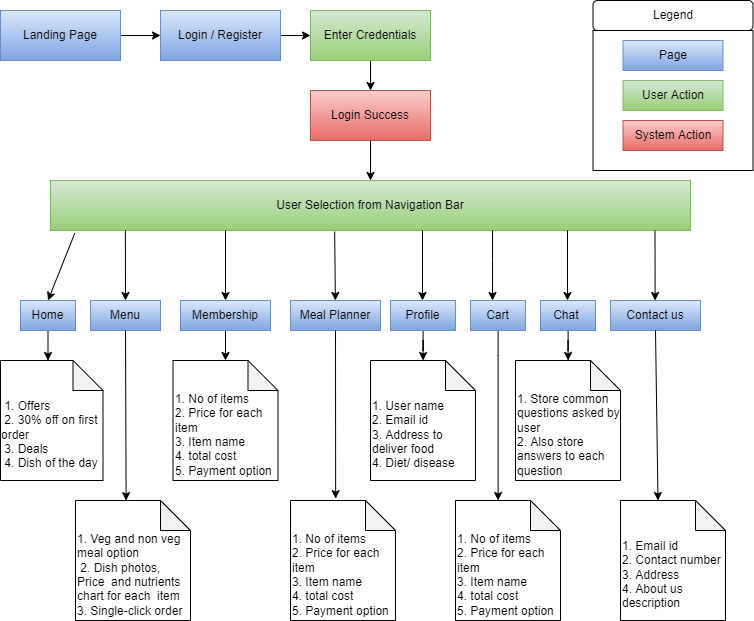

The diagram above was exported from draw.io. Its source (the exported page's mxGraphModel, read from the mxfile embedded in the PNG):
<mxGraphModel dx="2076" dy="1158" grid="1" gridSize="10" guides="1" tooltips="1" connect="1" arrows="1" fold="1" page="1" pageScale="1" pageWidth="827" pageHeight="1169" math="0" shadow="0">
  <root>
    <mxCell id="0" />
    <mxCell id="1" parent="0" />
    <mxCell id="9yHyMKWejwK8bHi5YqtR-5" value="" style="rounded=0;whiteSpace=wrap;html=1;" parent="1" vertex="1">
      <mxGeometry x="642.5" y="50" width="160" height="140" as="geometry" />
    </mxCell>
    <mxCell id="9yHyMKWejwK8bHi5YqtR-1" value="Page" style="rounded=0;whiteSpace=wrap;html=1;fillColor=#dae8fc;strokeColor=#6c8ebf;gradientColor=#7ea6e0;" parent="1" vertex="1">
      <mxGeometry x="672.5" y="60" width="100" height="30" as="geometry" />
    </mxCell>
    <mxCell id="9yHyMKWejwK8bHi5YqtR-2" value="User Action" style="rounded=0;whiteSpace=wrap;html=1;fillColor=#d5e8d4;strokeColor=#82b366;gradientColor=#97d077;" parent="1" vertex="1">
      <mxGeometry x="672.5" y="100" width="100" height="30" as="geometry" />
    </mxCell>
    <mxCell id="9yHyMKWejwK8bHi5YqtR-3" value="System Action" style="rounded=0;whiteSpace=wrap;html=1;fillColor=#f8cecc;strokeColor=#b85450;gradientColor=#ea6b66;" parent="1" vertex="1">
      <mxGeometry x="672.5" y="140" width="100" height="30" as="geometry" />
    </mxCell>
    <mxCell id="9yHyMKWejwK8bHi5YqtR-7" value="Legend" style="rounded=1;whiteSpace=wrap;html=1;" parent="1" vertex="1">
      <mxGeometry x="642.5" y="20" width="160" height="30" as="geometry" />
    </mxCell>
    <mxCell id="9yHyMKWejwK8bHi5YqtR-17" style="edgeStyle=orthogonalEdgeStyle;rounded=0;orthogonalLoop=1;jettySize=auto;html=1;entryX=0;entryY=0.5;entryDx=0;entryDy=0;" parent="1" source="9yHyMKWejwK8bHi5YqtR-15" target="9yHyMKWejwK8bHi5YqtR-16" edge="1">
      <mxGeometry relative="1" as="geometry" />
    </mxCell>
    <mxCell id="9yHyMKWejwK8bHi5YqtR-15" value="Landing Page" style="rounded=0;whiteSpace=wrap;html=1;fillColor=#dae8fc;strokeColor=#6c8ebf;gradientColor=#7ea6e0;" parent="1" vertex="1">
      <mxGeometry x="50" y="30" width="120" height="50" as="geometry" />
    </mxCell>
    <mxCell id="9yHyMKWejwK8bHi5YqtR-18" style="edgeStyle=orthogonalEdgeStyle;rounded=0;orthogonalLoop=1;jettySize=auto;html=1;" parent="1" source="9yHyMKWejwK8bHi5YqtR-16" edge="1">
      <mxGeometry relative="1" as="geometry">
        <mxPoint x="360" y="55" as="targetPoint" />
      </mxGeometry>
    </mxCell>
    <mxCell id="9yHyMKWejwK8bHi5YqtR-16" value="Login / Register" style="rounded=0;whiteSpace=wrap;html=1;fillColor=#dae8fc;strokeColor=#6c8ebf;gradientColor=#7ea6e0;" parent="1" vertex="1">
      <mxGeometry x="210" y="30" width="120" height="50" as="geometry" />
    </mxCell>
    <mxCell id="9yHyMKWejwK8bHi5YqtR-22" style="edgeStyle=orthogonalEdgeStyle;rounded=0;orthogonalLoop=1;jettySize=auto;html=1;entryX=0.5;entryY=0;entryDx=0;entryDy=0;" parent="1" source="9yHyMKWejwK8bHi5YqtR-19" target="9yHyMKWejwK8bHi5YqtR-20" edge="1">
      <mxGeometry relative="1" as="geometry" />
    </mxCell>
    <mxCell id="9yHyMKWejwK8bHi5YqtR-19" value="Enter Credentials" style="rounded=0;whiteSpace=wrap;html=1;fillColor=#d5e8d4;strokeColor=#82b366;gradientColor=#97d077;" parent="1" vertex="1">
      <mxGeometry x="360" y="30" width="120" height="50" as="geometry" />
    </mxCell>
    <mxCell id="9yHyMKWejwK8bHi5YqtR-20" value="Login Success" style="rounded=0;whiteSpace=wrap;html=1;fillColor=#f8cecc;strokeColor=#b85450;gradientColor=#ea6b66;" parent="1" vertex="1">
      <mxGeometry x="360" y="110" width="120" height="50" as="geometry" />
    </mxCell>
    <mxCell id="9yHyMKWejwK8bHi5YqtR-31" style="edgeStyle=orthogonalEdgeStyle;rounded=0;orthogonalLoop=1;jettySize=auto;html=1;entryX=0.5;entryY=0;entryDx=0;entryDy=0;" parent="1" source="9yHyMKWejwK8bHi5YqtR-20" target="9yHyMKWejwK8bHi5YqtR-29" edge="1">
      <mxGeometry relative="1" as="geometry">
        <mxPoint x="270" y="160" as="sourcePoint" />
        <Array as="points">
          <mxPoint x="420" y="200" />
        </Array>
      </mxGeometry>
    </mxCell>
    <mxCell id="9yHyMKWejwK8bHi5YqtR-29" value="User Selection from Navigation Bar" style="rounded=0;whiteSpace=wrap;html=1;fillColor=#d5e8d4;strokeColor=#82b366;gradientColor=#97d077;" parent="1" vertex="1">
      <mxGeometry x="100" y="200" width="640" height="50" as="geometry" />
    </mxCell>
    <mxCell id="9yHyMKWejwK8bHi5YqtR-35" style="edgeStyle=orthogonalEdgeStyle;rounded=0;orthogonalLoop=1;jettySize=auto;html=1;" parent="1" edge="1">
      <mxGeometry relative="1" as="geometry">
        <mxPoint x="472" y="320" as="targetPoint" />
        <mxPoint x="472" y="250" as="sourcePoint" />
        <Array as="points">
          <mxPoint x="472" y="320" />
        </Array>
      </mxGeometry>
    </mxCell>
    <mxCell id="9yHyMKWejwK8bHi5YqtR-36" style="edgeStyle=orthogonalEdgeStyle;rounded=0;orthogonalLoop=1;jettySize=auto;html=1;" parent="1" edge="1">
      <mxGeometry relative="1" as="geometry">
        <mxPoint x="542" y="320" as="targetPoint" />
        <mxPoint x="542" y="250" as="sourcePoint" />
        <Array as="points">
          <mxPoint x="542.5" y="280" />
          <mxPoint x="542.5" y="280" />
        </Array>
      </mxGeometry>
    </mxCell>
    <mxCell id="9yHyMKWejwK8bHi5YqtR-38" value="Menu" style="rounded=0;whiteSpace=wrap;html=1;fillColor=#dae8fc;strokeColor=#6c8ebf;gradientColor=#7ea6e0;" parent="1" vertex="1">
      <mxGeometry x="140" y="320" width="70" height="30" as="geometry" />
    </mxCell>
    <mxCell id="LlGhhZ0qh6Yj4BX42u44-25" value="" style="edgeStyle=orthogonalEdgeStyle;rounded=0;orthogonalLoop=1;jettySize=auto;html=1;" edge="1" parent="1" source="9yHyMKWejwK8bHi5YqtR-41" target="LlGhhZ0qh6Yj4BX42u44-22">
      <mxGeometry relative="1" as="geometry" />
    </mxCell>
    <mxCell id="9yHyMKWejwK8bHi5YqtR-41" value="Membership" style="rounded=0;whiteSpace=wrap;html=1;fillColor=#dae8fc;strokeColor=#6c8ebf;gradientColor=#7ea6e0;" parent="1" vertex="1">
      <mxGeometry x="230" y="320" width="90" height="30" as="geometry" />
    </mxCell>
    <mxCell id="9yHyMKWejwK8bHi5YqtR-42" value="Meal Planner" style="rounded=0;whiteSpace=wrap;html=1;fillColor=#dae8fc;strokeColor=#6c8ebf;gradientColor=#7ea6e0;" parent="1" vertex="1">
      <mxGeometry x="340" y="320" width="90" height="30" as="geometry" />
    </mxCell>
    <mxCell id="LlGhhZ0qh6Yj4BX42u44-27" value="" style="edgeStyle=orthogonalEdgeStyle;rounded=0;orthogonalLoop=1;jettySize=auto;html=1;" edge="1" parent="1" source="9yHyMKWejwK8bHi5YqtR-43" target="LlGhhZ0qh6Yj4BX42u44-26">
      <mxGeometry relative="1" as="geometry" />
    </mxCell>
    <mxCell id="9yHyMKWejwK8bHi5YqtR-43" value="Profile" style="rounded=0;whiteSpace=wrap;html=1;fillColor=#dae8fc;strokeColor=#6c8ebf;gradientColor=#7ea6e0;" parent="1" vertex="1">
      <mxGeometry x="440" y="320" width="65" height="30" as="geometry" />
    </mxCell>
    <mxCell id="LlGhhZ0qh6Yj4BX42u44-21" value="" style="edgeStyle=orthogonalEdgeStyle;rounded=0;orthogonalLoop=1;jettySize=auto;html=1;" edge="1" parent="1" source="9yHyMKWejwK8bHi5YqtR-45" target="LlGhhZ0qh6Yj4BX42u44-20">
      <mxGeometry relative="1" as="geometry">
        <Array as="points">
          <mxPoint x="548" y="375" />
          <mxPoint x="548" y="375" />
        </Array>
      </mxGeometry>
    </mxCell>
    <mxCell id="9yHyMKWejwK8bHi5YqtR-45" value="Cart" style="rounded=0;whiteSpace=wrap;html=1;fillColor=#dae8fc;strokeColor=#6c8ebf;gradientColor=#7ea6e0;" parent="1" vertex="1">
      <mxGeometry x="520" y="320" width="55" height="30" as="geometry" />
    </mxCell>
    <mxCell id="9yHyMKWejwK8bHi5YqtR-46" style="edgeStyle=orthogonalEdgeStyle;rounded=0;orthogonalLoop=1;jettySize=auto;html=1;" parent="1" edge="1">
      <mxGeometry relative="1" as="geometry">
        <mxPoint x="617" y="320" as="targetPoint" />
        <mxPoint x="617" y="250" as="sourcePoint" />
        <Array as="points">
          <mxPoint x="617" y="320" />
        </Array>
      </mxGeometry>
    </mxCell>
    <mxCell id="9yHyMKWejwK8bHi5YqtR-47" style="edgeStyle=orthogonalEdgeStyle;rounded=0;orthogonalLoop=1;jettySize=auto;html=1;" parent="1" edge="1">
      <mxGeometry relative="1" as="geometry">
        <mxPoint x="704.5" y="320" as="targetPoint" />
        <mxPoint x="704.5" y="250" as="sourcePoint" />
        <Array as="points">
          <mxPoint x="704.5" y="320" />
        </Array>
      </mxGeometry>
    </mxCell>
    <mxCell id="9yHyMKWejwK8bHi5YqtR-48" value="Contact us" style="rounded=0;whiteSpace=wrap;html=1;fillColor=#dae8fc;strokeColor=#6c8ebf;gradientColor=#7ea6e0;" parent="1" vertex="1">
      <mxGeometry x="660" y="320" width="90" height="30" as="geometry" />
    </mxCell>
    <mxCell id="LlGhhZ0qh6Yj4BX42u44-3" value="" style="endArrow=classic;html=1;rounded=0;exitX=0.038;exitY=1.052;exitDx=0;exitDy=0;exitPerimeter=0;entryX=0.5;entryY=0;entryDx=0;entryDy=0;" edge="1" parent="1" source="9yHyMKWejwK8bHi5YqtR-29" target="LlGhhZ0qh6Yj4BX42u44-7">
      <mxGeometry width="50" height="50" relative="1" as="geometry">
        <mxPoint x="370" y="150" as="sourcePoint" />
        <mxPoint x="420" y="100" as="targetPoint" />
      </mxGeometry>
    </mxCell>
    <mxCell id="LlGhhZ0qh6Yj4BX42u44-29" value="" style="edgeStyle=orthogonalEdgeStyle;rounded=0;orthogonalLoop=1;jettySize=auto;html=1;" edge="1" parent="1" source="LlGhhZ0qh6Yj4BX42u44-4" target="LlGhhZ0qh6Yj4BX42u44-28">
      <mxGeometry relative="1" as="geometry" />
    </mxCell>
    <mxCell id="LlGhhZ0qh6Yj4BX42u44-4" value="Chat&amp;nbsp;" style="rounded=0;whiteSpace=wrap;html=1;fillColor=#dae8fc;strokeColor=#6c8ebf;gradientColor=#7ea6e0;" vertex="1" parent="1">
      <mxGeometry x="590" y="320" width="55" height="30" as="geometry" />
    </mxCell>
    <mxCell id="LlGhhZ0qh6Yj4BX42u44-13" value="" style="edgeStyle=orthogonalEdgeStyle;rounded=0;orthogonalLoop=1;jettySize=auto;html=1;" edge="1" parent="1" source="LlGhhZ0qh6Yj4BX42u44-7" target="LlGhhZ0qh6Yj4BX42u44-11">
      <mxGeometry relative="1" as="geometry">
        <Array as="points">
          <mxPoint x="98" y="380" />
          <mxPoint x="98" y="380" />
        </Array>
      </mxGeometry>
    </mxCell>
    <mxCell id="LlGhhZ0qh6Yj4BX42u44-7" value="Home" style="rounded=0;whiteSpace=wrap;html=1;fillColor=#dae8fc;strokeColor=#6c8ebf;gradientColor=#7ea6e0;" vertex="1" parent="1">
      <mxGeometry x="70" y="320" width="55" height="30" as="geometry" />
    </mxCell>
    <mxCell id="LlGhhZ0qh6Yj4BX42u44-8" value="" style="endArrow=classic;html=1;rounded=0;exitX=0.117;exitY=1;exitDx=0;exitDy=0;exitPerimeter=0;entryX=0.5;entryY=0;entryDx=0;entryDy=0;" edge="1" parent="1" source="9yHyMKWejwK8bHi5YqtR-29" target="9yHyMKWejwK8bHi5YqtR-38">
      <mxGeometry width="50" height="50" relative="1" as="geometry">
        <mxPoint x="134.31999999999994" y="262.5999999999999" as="sourcePoint" />
        <mxPoint x="107.5" y="330" as="targetPoint" />
      </mxGeometry>
    </mxCell>
    <mxCell id="LlGhhZ0qh6Yj4BX42u44-11" value="&lt;div style=&quot;text-align: left&quot;&gt;&lt;span&gt;&lt;br&gt;&lt;/span&gt;&lt;/div&gt;&lt;div style=&quot;text-align: left&quot;&gt;&lt;span&gt;&lt;br&gt;&lt;/span&gt;&lt;/div&gt;&lt;div style=&quot;text-align: left&quot;&gt;&lt;span&gt;&amp;nbsp;1. Offers&lt;/span&gt;&lt;/div&gt;&lt;div style=&quot;text-align: left&quot;&gt;&lt;span&gt;&amp;nbsp;2. 30% off on first order&lt;/span&gt;&lt;/div&gt;&lt;div style=&quot;text-align: left&quot;&gt;&lt;span&gt;&amp;nbsp;3. Deals&lt;/span&gt;&lt;/div&gt;&lt;div style=&quot;text-align: left&quot;&gt;&amp;nbsp;4. Dish of the day&lt;/div&gt;" style="shape=note;whiteSpace=wrap;html=1;backgroundOutline=1;darkOpacity=0.05;" vertex="1" parent="1">
      <mxGeometry x="50" y="380" width="102.5" height="120" as="geometry" />
    </mxCell>
    <mxCell id="LlGhhZ0qh6Yj4BX42u44-12" value="&lt;br&gt;&amp;nbsp;&lt;br&gt;1. Veg and non veg meal option&lt;br&gt;&amp;nbsp;2. Dish photos, Price&amp;nbsp; and nutrients chart for each&amp;nbsp; item&lt;br&gt;3. Single-click order" style="shape=note;whiteSpace=wrap;html=1;backgroundOutline=1;darkOpacity=0.05;align=left;" vertex="1" parent="1">
      <mxGeometry x="125" y="520" width="115" height="120" as="geometry" />
    </mxCell>
    <mxCell id="LlGhhZ0qh6Yj4BX42u44-16" value="" style="endArrow=classic;html=1;rounded=0;exitX=0.5;exitY=1;exitDx=0;exitDy=0;entryX=0.44;entryY=0.001;entryDx=0;entryDy=0;entryPerimeter=0;" edge="1" parent="1" source="9yHyMKWejwK8bHi5YqtR-38" target="LlGhhZ0qh6Yj4BX42u44-12">
      <mxGeometry width="50" height="50" relative="1" as="geometry">
        <mxPoint x="370" y="500" as="sourcePoint" />
        <mxPoint x="420" y="450" as="targetPoint" />
      </mxGeometry>
    </mxCell>
    <mxCell id="LlGhhZ0qh6Yj4BX42u44-18" value="" style="endArrow=classic;html=1;rounded=0;entryX=0.5;entryY=0;entryDx=0;entryDy=0;" edge="1" parent="1" target="9yHyMKWejwK8bHi5YqtR-41">
      <mxGeometry width="50" height="50" relative="1" as="geometry">
        <mxPoint x="275" y="250" as="sourcePoint" />
        <mxPoint x="430" y="480" as="targetPoint" />
      </mxGeometry>
    </mxCell>
    <mxCell id="LlGhhZ0qh6Yj4BX42u44-19" value="" style="endArrow=classic;html=1;rounded=0;exitX=0.444;exitY=1.02;exitDx=0;exitDy=0;exitPerimeter=0;" edge="1" parent="1" source="9yHyMKWejwK8bHi5YqtR-29" target="9yHyMKWejwK8bHi5YqtR-42">
      <mxGeometry width="50" height="50" relative="1" as="geometry">
        <mxPoint x="380" y="530" as="sourcePoint" />
        <mxPoint x="430" y="480" as="targetPoint" />
      </mxGeometry>
    </mxCell>
    <mxCell id="LlGhhZ0qh6Yj4BX42u44-20" value="&lt;br&gt;&lt;br&gt;1. No of items&lt;br&gt;2. Price for each item&lt;br&gt;3. Item name&lt;br&gt;4. total cost&lt;br&gt;5. Payment option" style="shape=note;whiteSpace=wrap;html=1;backgroundOutline=1;darkOpacity=0.05;align=left;" vertex="1" parent="1">
      <mxGeometry x="505" y="520" width="105" height="120" as="geometry" />
    </mxCell>
    <mxCell id="LlGhhZ0qh6Yj4BX42u44-22" value="&lt;br&gt;&lt;br&gt;1. No of items&lt;br&gt;2. Price for each item&lt;br&gt;3. Item name&lt;br&gt;4. total cost&lt;br&gt;5. Payment option" style="shape=note;whiteSpace=wrap;html=1;backgroundOutline=1;darkOpacity=0.05;align=left;" vertex="1" parent="1">
      <mxGeometry x="222.5" y="380" width="105" height="120" as="geometry" />
    </mxCell>
    <mxCell id="LlGhhZ0qh6Yj4BX42u44-23" value="&lt;br&gt;&lt;br&gt;1. No of items&lt;br&gt;2. Price for each item&lt;br&gt;3. Item name&lt;br&gt;4. total cost&lt;br&gt;5. Payment option" style="shape=note;whiteSpace=wrap;html=1;backgroundOutline=1;darkOpacity=0.05;align=left;" vertex="1" parent="1">
      <mxGeometry x="340" y="520" width="105" height="120" as="geometry" />
    </mxCell>
    <mxCell id="LlGhhZ0qh6Yj4BX42u44-24" value="" style="endArrow=classic;html=1;rounded=0;exitX=0.5;exitY=1;exitDx=0;exitDy=0;entryX=0.43;entryY=-0.015;entryDx=0;entryDy=0;entryPerimeter=0;" edge="1" parent="1" source="9yHyMKWejwK8bHi5YqtR-42" target="LlGhhZ0qh6Yj4BX42u44-23">
      <mxGeometry width="50" height="50" relative="1" as="geometry">
        <mxPoint x="380" y="540" as="sourcePoint" />
        <mxPoint x="430" y="490" as="targetPoint" />
      </mxGeometry>
    </mxCell>
    <mxCell id="LlGhhZ0qh6Yj4BX42u44-26" value="&lt;br&gt;&lt;br&gt;1. User name&lt;br&gt;2. Email id&lt;br&gt;3. Address to deliver food&lt;br&gt;4. Diet/ disease" style="shape=note;whiteSpace=wrap;html=1;backgroundOutline=1;darkOpacity=0.05;align=left;" vertex="1" parent="1">
      <mxGeometry x="420" y="380" width="105" height="120" as="geometry" />
    </mxCell>
    <mxCell id="LlGhhZ0qh6Yj4BX42u44-28" value="&lt;br&gt;&lt;br&gt;1. Store common questions asked by user&amp;nbsp;&lt;br&gt;2. Also store answers to each question" style="shape=note;whiteSpace=wrap;html=1;backgroundOutline=1;darkOpacity=0.05;align=left;" vertex="1" parent="1">
      <mxGeometry x="565" y="380" width="105" height="120" as="geometry" />
    </mxCell>
    <mxCell id="LlGhhZ0qh6Yj4BX42u44-30" value="&lt;br&gt;&lt;br&gt;1. Email id&lt;br&gt;2. Contact number&lt;br&gt;3. Address&lt;br&gt;4. About us description" style="shape=note;whiteSpace=wrap;html=1;backgroundOutline=1;darkOpacity=0.05;align=left;" vertex="1" parent="1">
      <mxGeometry x="670" y="520" width="105" height="120" as="geometry" />
    </mxCell>
    <mxCell id="LlGhhZ0qh6Yj4BX42u44-33" value="" style="endArrow=classic;html=1;rounded=0;exitX=0.5;exitY=1;exitDx=0;exitDy=0;entryX=0;entryY=0;entryDx=37.5;entryDy=0;entryPerimeter=0;" edge="1" parent="1" source="9yHyMKWejwK8bHi5YqtR-48" target="LlGhhZ0qh6Yj4BX42u44-30">
      <mxGeometry width="50" height="50" relative="1" as="geometry">
        <mxPoint x="380" y="460" as="sourcePoint" />
        <mxPoint x="430" y="410" as="targetPoint" />
      </mxGeometry>
    </mxCell>
  </root>
</mxGraphModel>